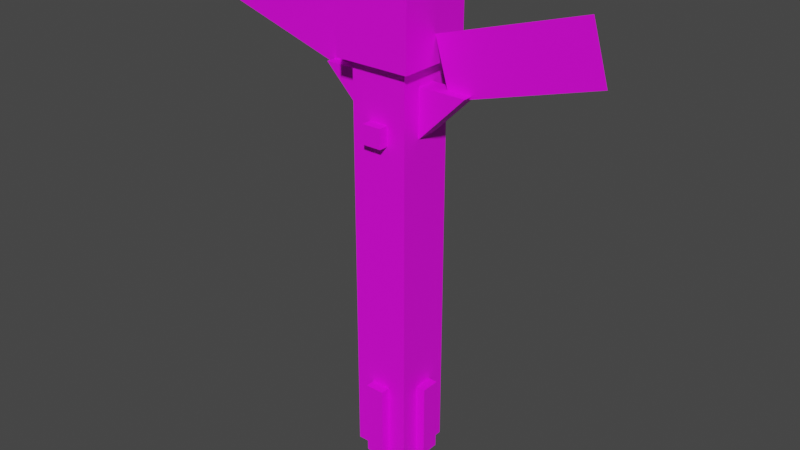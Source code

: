# Source: stellan.blend  (saved by Blender 2.92.15; exported with 4.5.12 LTS)
import bpy
from mathutils import Matrix  # noqa: F401  (used for matrix-valued properties, if any)

bpy.ops.wm.read_factory_settings(use_empty=True)
scene = bpy.context.scene
scene.name = 'Scene'

# ---- collections
col_collection = bpy.data.collections.new('Collection'); scene.collection.children.link(col_collection)

# ---- images (referenced by path relative to the original .blend; pixels are not part of the script)
import os
ASSET_DIR = os.environ.get("B2B_ASSET_DIR", "")  # directory of the original .blend (textures are referenced by path, not embedded)
HERE = os.path.dirname(os.path.abspath(__file__))  # packed textures are extracted next to this script under _unpacked/

def load_image(name, relpath, width, height, colorspace="sRGB"):
    """Load a texture the original file referenced (path relative to the .blend, or extracted next to this script)."""
    p = next((c for c in (os.path.join(HERE, relpath), os.path.join(ASSET_DIR, relpath)) if relpath and os.path.exists(c)), "")
    if p:
        img = bpy.data.images.load(p, check_existing=True)
        img.name = name
    else:  # same state as the original file: an image datablock whose file is absent (Cycles renders it pink)
        img = bpy.data.images.new(name, width, height)
        img.source = "FILE"
        img.filepath = "//" + (relpath or name)
    img.colorspace_settings.name = colorspace
    return img
img_highrepsaberlayout_png = load_image('highRepSaberLayout.png', 'highRepSaberLayout.png', 1024, 1024, 'sRGB')

# ---- materials (node trees are filled in below, after node groups)
mat_material_001 = bpy.data.materials.new('Material.001')
mat_material_001.use_transparent_shadow = False

# ---- material node trees
mat_material_001.use_nodes = True; mat_material_001.node_tree.nodes.clear()
_N = mat_material_001.node_tree.nodes; _L = mat_material_001.node_tree.links
n0 = _N.new('ShaderNodeBsdfPrincipled'); n0.name = 'Principled BSDF'; n0.location = (10, 300)
n0.distribution = 'GGX'
n0.subsurface_method = 'BURLEY'
n0.inputs[3].default_value = 1.45
n0.inputs[27].default_value = (0.0, 0.0, 0.0, 1.0)
n0.inputs[28].default_value = 1.0
n1 = _N.new('ShaderNodeOutputMaterial'); n1.name = 'Material Output'; n1.location = (300, 300)
n2 = _N.new('ShaderNodeTexImage'); n2.name = 'Image Texture'; n2.location = (-280, 280)
n2.image = img_highrepsaberlayout_png
n2.interpolation = 'Closest'
_L.new(n0.outputs[0], n1.inputs[0])
_L.new(n2.outputs[0], n0.inputs[0])
n1.is_active_output = True

# ---- world
world_world = bpy.data.worlds.new('World'); scene.world = world_world
world_world.use_nodes = True; world_world.node_tree.nodes.clear()
_N = world_world.node_tree.nodes; _L = world_world.node_tree.links
n0 = _N.new('ShaderNodeOutputWorld'); n0.name = 'World Output'; n0.location = (300, 300)
n1 = _N.new('ShaderNodeBackground'); n1.name = 'Background'; n1.location = (10, 300)
n1.inputs[0].default_value = (0.05088, 0.05088, 0.05088, 1.0)
_L.new(n1.outputs[0], n0.inputs[0])
n0.is_active_output = True
world_world.color = (0.05088, 0.05088, 0.05088)
world_world.use_sun_shadow = False
world_world.sun_shadow_jitter_overblur = 0.0

# ---- meshes
me_cube_050 = bpy.data.meshes.new('Cube.050')
me_cube_050.from_pydata([(-0.15, -0.15, -0.9), (-0.15, -0.15, 0.3), (-0.15, 0.15, -0.9), (-0.15, 0.15, 0.3), (0.15, -0.15, -0.9), (0.15, -0.15, 0.3), (0.15, 0.15, -0.9), (0.15, 0.15, 0.3), (-0.15, 0.05, -0.65), (-0.15, 0.05, -0.75), (-0.15, -0.05, -0.65), (-0.15, -0.05, -0.75), (-0.2, 0.05, -0.65), (-0.2, 0.05, -0.75), (-0.2, -0.05, -0.65), (-0.2, -0.05, -0.75)], [], [(0, 1, 3, 2), (2, 3, 7, 6), (6, 7, 5, 4), (4, 5, 1, 0), (2, 6, 4, 0), (7, 3, 1, 5), (8, 9, 11, 10), (10, 11, 15, 14), (14, 15, 13, 12), (12, 13, 9, 8), (10, 14, 12, 8), (15, 11, 9, 13)])
_uv = me_cube_050.uv_layers.new(name='UVMap')
_uv.uv.foreach_set('vector', [0.1094, 0.3281, 0.1094, 0.5156, 0.0625, 0.5156, 0.0625, 0.3281, 0.25, 0.3281, 0.25, 0.5156, 0.2031, 0.5156, 0.2031, 0.3281, 0.2031, 0.3281, 0.2031, 0.5156, 0.1562, 0.5156, 0.1562, 0.3281, 0.1562, 0.3281, 0.1562, 0.5156, 0.1094, 0.5156, 0.1094, 0.3281, 0.0, 0.0, 0.0, 0.0, 0.0, 0.0, 0.0, 0.0, 0.0, 0.0, 0.0, 0.0, 0.0, 0.0, 0.0, 0.0, 0.0, 0.0, 0.0, 0.0, 0.0, 0.0, 0.0, 0.0, 0.3281, 0.3594, 0.3125, 0.3594, 0.3125, 0.3438, 0.3281, 0.3438, 0.3125, 0.3594, 0.3125, 0.3438, 0.2969, 0.3438, 0.2969, 0.3594, 0.2969, 0.3594, 0.2969, 0.3438, 0.2812, 0.3438, 0.2812, 0.3594, 0.3125, 0.375, 0.3125, 0.3594, 0.2969, 0.3594, 0.2969, 0.375, 0.3125, 0.3438, 0.3125, 0.3281, 0.2969, 0.3281, 0.2969, 0.3438])
me_cube_050.materials.append(mat_material_001)
me_cube_050.use_remesh_fix_poles = True
me_cube_050.use_remesh_preserve_attributes = False
me_cube_050.use_mirror_vertex_groups = False
me_cube_050.update()
me_cube_049 = bpy.data.meshes.new('Cube.049')
me_cube_049.from_pydata([(-0.9841, -0.9841, -0.06198), (-0.9841, -0.9841, 1.906), (-0.9841, 0.9841, -0.06198), (-0.9841, 0.9841, 1.906), (0.9841, -0.9841, -0.06198), (0.9841, -0.9841, 1.906), (0.9841, 0.9841, -0.06198), (0.9841, 0.9841, 1.906), (-0.7381, -0.7381, -2.522), (-0.7381, -0.7381, -0.06198), (-0.7381, 0.7381, -2.522), (-0.7381, 0.7381, -0.06198), (0.7381, -0.7381, -2.522), (0.7381, -0.7381, -0.06198), (0.7381, 0.7381, -2.522), (0.7381, 0.7381, -0.06198), (-0.4921, -0.246, -2.03), (-1.968, -0.246, -0.554), (-0.4921, 0.246, -2.03), (-1.968, 0.246, -0.554), (0.4921, -0.246, -2.03), (1.968, -0.246, -0.554), (0.4921, 0.246, -2.03), (1.968, 0.246, -0.554), (-0.246, -0.9841, -1.93), (-0.246, -0.9841, -1.438), (-0.246, -0.7381, -1.93), (-0.246, -0.7381, -1.438), (0.246, -0.9841, -1.93), (0.246, -0.9841, -1.438), (0.246, -0.7381, -1.93), (0.246, -0.7381, -1.438)], [], [(0, 1, 3, 2), (2, 3, 7, 6), (6, 7, 5, 4), (4, 5, 1, 0), (2, 6, 4, 0), (7, 3, 1, 5), (8, 9, 11, 10), (10, 11, 15, 14), (14, 15, 13, 12), (12, 13, 9, 8), (10, 14, 12, 8), (15, 11, 9, 13), (16, 17, 19, 18), (18, 19, 23, 22), (22, 23, 21, 20), (20, 21, 17, 16), (18, 22, 20, 16), (23, 19, 17, 21), (24, 25, 27, 26), (26, 27, 31, 30), (30, 31, 29, 28), (28, 29, 25, 24), (26, 30, 28, 24), (31, 27, 25, 29)])
_uv = me_cube_049.uv_layers.new(name='UVMap')
_uv.uv.foreach_set('vector', [0.0625, 0.8125, 0.125, 0.8125, 0.125, 0.875, 0.0625, 0.875, 0.125, 0.9375, 0.125, 0.875, 0.1875, 0.875, 0.1875, 0.9375, 0.25, 0.875, 0.1875, 0.875, 0.1875, 0.8125, 0.25, 0.8125, 0.1875, 0.75, 0.1875, 0.8125, 0.125, 0.8125, 0.125, 0.75, 0.125, 0.6875, 0.1875, 0.6875, 0.1875, 0.75, 0.125, 0.75, 0.1875, 0.875, 0.125, 0.875, 0.125, 0.8125, 0.1875, 0.8125, 0.1094, 0.5781, 0.1094, 0.6562, 0.0625, 0.6562, 0.0625, 0.5781, 0.25, 0.5781, 0.25, 0.6562, 0.2031, 0.6562, 0.2031, 0.5781, 0.2031, 0.5781, 0.2031, 0.6562, 0.1562, 0.6562, 0.1562, 0.5781, 0.1562, 0.5781, 0.1562, 0.6562, 0.1094, 0.6562, 0.1094, 0.5781, 0.0, 0.0, 0.0, 0.0, 0.0, 0.0, 0.0, 0.0, 0.0, 0.0, 0.0, 0.0, 0.0, 0.0, 0.0, 0.0, 0.3594, 0.625, 0.4062, 0.625, 0.4062, 0.6406, 0.3594, 0.6406, 0.4531, 0.6875, 0.4062, 0.6406, 0.5312, 0.6406, 0.4844, 0.6875, 0.5781, 0.6406, 0.5312, 0.6406, 0.5312, 0.625, 0.5781, 0.625, 0.4844, 0.5781, 0.5312, 0.625, 0.4062, 0.625, 0.4531, 0.5781, 0.0, 0.0, 0.0, 0.0, 0.0, 0.0, 0.0, 0.0, 0.5312, 0.6406, 0.4062, 0.6406, 0.4062, 0.625, 0.5312, 0.625, 0.2969, 0.5938, 0.2969, 0.6094, 0.2812, 0.6094, 0.2812, 0.5938, 0.0, 0.0, 0.0, 0.0, 0.0, 0.0, 0.0, 0.0, 0.3281, 0.5938, 0.3281, 0.6094, 0.3125, 0.6094, 0.3125, 0.5938, 0.3125, 0.5938, 0.3125, 0.6094, 0.2969, 0.6094, 0.2969, 0.5938, 0.2969, 0.5781, 0.3125, 0.5781, 0.3125, 0.5938, 0.2969, 0.5938, 0.3125, 0.625, 0.2969, 0.625, 0.2969, 0.6094, 0.3125, 0.6094])
me_cube_049.materials.append(mat_material_001)
me_cube_049.use_remesh_fix_poles = True
me_cube_049.use_remesh_preserve_attributes = False
me_cube_049.use_mirror_vertex_groups = False
me_cube_049.update()
me_plane_001 = bpy.data.meshes.new('Plane.001')
me_plane_001.from_pydata([(-0.03061, -8.072e-08, 0.3477), (0.9817, -8.072e-08, 0.3477), (-0.03061, 1.577e-07, -0.03194), (0.9817, 1.577e-07, -0.03194)], [], [(0, 1, 3, 2)])
_uv = me_plane_001.uv_layers.new(name='UVMap')
_uv.uv.foreach_set('vector', [0.4531, 0.7969, 0.3281, 0.7969, 0.3281, 0.75, 0.4531, 0.75])
me_plane_001.materials.append(mat_material_001)
me_plane_001.use_remesh_fix_poles = True
me_plane_001.use_remesh_preserve_attributes = False
me_plane_001.use_mirror_vertex_groups = False
me_plane_001.update()
me_cube_051 = bpy.data.meshes.new('Cube.051')
me_cube_051.from_pydata([(-0.9772, -0.9772, -1.303), (-0.9772, -0.9772, 1.303), (-0.9772, 0.9772, -1.303), (-0.9772, 0.9772, 1.303), (0.9772, -0.9772, -1.303), (0.9772, -0.9772, 1.303), (0.9772, 0.9772, -1.303), (0.9772, 0.9772, 1.303), (-0.3257, 0.9772, -1.303), (-0.3257, 0.9772, 1.303), (-0.3257, 1.303, -1.303), (-0.3257, 1.303, 1.303), (0.3257, 0.9772, -1.303), (0.3257, 0.9772, 1.303), (0.3257, 1.303, -1.303), (0.3257, 1.303, 1.303), (0.9772, -0.3257, -1.303), (0.9772, -0.3257, 1.303), (0.9772, 0.3257, -1.303), (0.9772, 0.3257, 1.303), (1.303, -0.3257, -1.303), (1.303, -0.3257, 1.303), (1.303, 0.3257, -1.303), (1.303, 0.3257, 1.303), (-0.3257, -1.303, -1.303), (-0.3257, -1.303, 1.303), (-0.3257, -0.9772, -1.303), (-0.3257, -0.9772, 1.303), (0.3257, -1.303, -1.303), (0.3257, -1.303, 1.303), (0.3257, -0.9772, -1.303), (0.3257, -0.9772, 1.303), (-1.303, -0.3257, -1.303), (-1.303, -0.3257, 1.303), (-1.303, 0.3257, -1.303), (-1.303, 0.3257, 1.303), (-0.9772, -0.3257, -1.303), (-0.9772, -0.3257, 1.303), (-0.9772, 0.3257, -1.303), (-0.9772, 0.3257, 1.303)], [], [(0, 1, 3, 2), (2, 3, 7, 6), (6, 7, 5, 4), (4, 5, 1, 0), (2, 6, 4, 0), (7, 3, 1, 5), (8, 9, 11, 10), (10, 11, 15, 14), (14, 15, 13, 12), (12, 13, 9, 8), (10, 14, 12, 8), (15, 11, 9, 13), (16, 17, 19, 18), (18, 19, 23, 22), (22, 23, 21, 20), (20, 21, 17, 16), (18, 22, 20, 16), (23, 19, 17, 21), (24, 25, 27, 26), (26, 27, 31, 30), (30, 31, 29, 28), (28, 29, 25, 24), (26, 30, 28, 24), (31, 27, 25, 29), (32, 33, 35, 34), (34, 35, 39, 38), (38, 39, 37, 36), (36, 37, 33, 32), (34, 38, 36, 32), (39, 35, 33, 37)])
_uv = me_cube_051.uv_layers.new(name='UVMap')
_uv.uv.foreach_set('vector', [0.1719, 0.125, 0.2344, 0.125, 0.2344, 0.1719, 0.1719, 0.1719, 0.1719, 0.1719, 0.1719, 0.2344, 0.125, 0.2344, 0.125, 0.1719, 0.125, 0.1719, 0.0625, 0.1719, 0.0625, 0.125, 0.125, 0.125, 0.125, 0.125, 0.125, 0.0625, 0.1719, 0.0625, 0.1719, 0.125, 0.1719, 0.1719, 0.125, 0.1719, 0.125, 0.125, 0.1719, 0.125, 0.0, 0.0, 0.0, 0.0, 0.0, 0.0, 0.0, 0.0, 0.5469, 0.07812, 0.5469, 0.1406, 0.5312, 0.1406, 0.5312, 0.07812, 0.5312, 0.07812, 0.5312, 0.1406, 0.5156, 0.1406, 0.5156, 0.07812, 0.5156, 0.07812, 0.5156, 0.1406, 0.5, 0.1406, 0.5, 0.07812, 0.0, 0.0, 0.0, 0.0, 0.0, 0.0, 0.0, 0.0, 0.5312, 0.07812, 0.5156, 0.07812, 0.5156, 0.0625, 0.5312, 0.0625, 0.5156, 0.1406, 0.5312, 0.1406, 0.5312, 0.1562, 0.5156, 0.1562, 0.0, 0.0, 0.0, 0.0, 0.0, 0.0, 0.0, 0.0, 0.4219, 0.07812, 0.4219, 0.1406, 0.4375, 0.1406, 0.4375, 0.07812, 0.4375, 0.07812, 0.4375, 0.1406, 0.4531, 0.1406, 0.4531, 0.07812, 0.4531, 0.07812, 0.4531, 0.1406, 0.4688, 0.1406, 0.4688, 0.07812, 0.4375, 0.0625, 0.4375, 0.07812, 0.4531, 0.07812, 0.4531, 0.0625, 0.4375, 0.1406, 0.4375, 0.1562, 0.4531, 0.1562, 0.4531, 0.1406, 0.3594, 0.07812, 0.3594, 0.1406, 0.3438, 0.1406, 0.3438, 0.07812, 0.0, 0.0, 0.0, 0.0, 0.0, 0.0, 0.0, 0.0, 0.3906, 0.07812, 0.3906, 0.1406, 0.375, 0.1406, 0.375, 0.07812, 0.375, 0.07812, 0.375, 0.1406, 0.3594, 0.1406, 0.3594, 0.07812, 0.3594, 0.0625, 0.375, 0.0625, 0.375, 0.07812, 0.3594, 0.07812, 0.375, 0.1562, 0.3594, 0.1562, 0.3594, 0.1406, 0.375, 0.1406, 0.2969, 0.07812, 0.2969, 0.1406, 0.2812, 0.1406, 0.2812, 0.07812, 0.2812, 0.07812, 0.2812, 0.1406, 0.2656, 0.1406, 0.2656, 0.07812, 0.0, 0.0, 0.0, 0.0, 0.0, 0.0, 0.0, 0.0, 0.3125, 0.07812, 0.3125, 0.1406, 0.2969, 0.1406, 0.2969, 0.07812, 0.2812, 0.07812, 0.2812, 0.0625, 0.2969, 0.0625, 0.2969, 0.07812, 0.2812, 0.1562, 0.2812, 0.1406, 0.2969, 0.1406, 0.2969, 0.1562])
me_cube_051.materials.append(mat_material_001)
me_cube_051.use_remesh_fix_poles = True
me_cube_051.use_remesh_preserve_attributes = False
me_cube_051.use_mirror_vertex_groups = False
me_cube_051.update()
me_plane = bpy.data.meshes.new('Plane')
me_plane.from_pydata([(-0.03061, -8.072e-08, 0.3477), (0.9817, -8.072e-08, 0.3477), (-0.03061, 1.577e-07, -0.03194), (0.9817, 1.577e-07, -0.03194)], [], [(0, 1, 3, 2)])
_uv = me_plane.uv_layers.new(name='UVMap')
_uv.uv.foreach_set('vector', [0.6094, 0.7969, 0.4844, 0.7969, 0.4844, 0.75, 0.6094, 0.75])
me_plane.materials.append(mat_material_001)
me_plane.use_remesh_fix_poles = True
me_plane.use_remesh_preserve_attributes = False
me_plane.use_mirror_vertex_groups = False
me_plane.update()

# ---- objects
ob_body_016 = bpy.data.objects.new('body.016', me_cube_050)
ob_emitter_016 = bpy.data.objects.new('emitter.016', me_cube_049)
ob_leftcross = bpy.data.objects.new('leftCross', me_plane_001)
ob_pommel_016 = bpy.data.objects.new('pommel.016', me_cube_051)
ob_rightcross = bpy.data.objects.new('rightCross', me_plane)

# ---- transforms, parenting, visibility, modifiers, constraints
ob_body_016.location = (0.0, 0.0, -1.2)
ob_body_016.lineart.crease_threshold = 0.0
ob_emitter_016.location = (0.0, 0.0, -0.3874)
ob_emitter_016.scale = (0.2032, 0.2032, 0.2032)
ob_emitter_016.lineart.crease_threshold = 0.0
ob_leftcross.location = (-0.3, 7.088e-08, -0.5275)
ob_leftcross.rotation_euler = (0.0, 0.2914, 0.0)
ob_leftcross.scale = (-0.7903, 0.7903, 0.7903)
ob_leftcross.lineart.crease_threshold = 0.0
ob_pommel_016.location = (0.0, 0.0, -2.3)
ob_pommel_016.scale = (0.1535, 0.1535, 0.1535)
ob_pommel_016.lineart.crease_threshold = 0.0
ob_rightcross.location = (0.3, 6.946e-08, -0.517)
ob_rightcross.rotation_euler = (0.0, -0.2914, 0.0)
ob_rightcross.scale = (0.7903, 0.7903, 0.7903)
ob_rightcross.lineart.crease_threshold = 0.0

# ---- collection membership
col_collection.objects.link(ob_body_016)
col_collection.objects.link(ob_emitter_016)
col_collection.objects.link(ob_leftcross)
col_collection.objects.link(ob_pommel_016)
col_collection.objects.link(ob_rightcross)

# ---- scene / render settings (as saved in the file)
scene.frame_start = 1; scene.frame_end = 250; scene.frame_set(1)
scene.render.engine = 'BLENDER_EEVEE_NEXT'
scene.cycles.use_denoising = False
scene.cycles.samples = 128
scene.cycles.sampling_pattern = 'TABULATED_SOBOL'
scene.cycles.use_adaptive_sampling = False
scene.cycles.use_light_tree = False
scene.view_settings.view_transform = 'Filmic'
bpy.context.view_layer.update()

# ---- added for rendering (the .blend has no active camera and no usable light): camera, sun
cam_auto = bpy.data.cameras.new('AutoCamera')
cam_auto.lens = 50.0
cam_auto.sensor_width = 36.0
cam_auto.clip_end = 1000.0
ob_auto_camera = bpy.data.objects.new('AutoCamera', cam_auto)
scene.collection.objects.link(ob_auto_camera)
ob_auto_camera.location = (3.04383, -3.65259, 1.18506)
ob_auto_camera.rotation_euler = (1.09748, -7.21219e-08, 0.694738)
scene.camera = ob_auto_camera
light_auto_sun = bpy.data.lights.new('AutoSun', 'SUN')
light_auto_sun.energy = 3.0
light_auto_sun.angle = 0.0523599
ob_auto_sun = bpy.data.objects.new('AutoSun', light_auto_sun)
scene.collection.objects.link(ob_auto_sun)
ob_auto_sun.rotation_euler = (0.872665, 0.174533, 0.523599)
bpy.context.view_layer.update()
